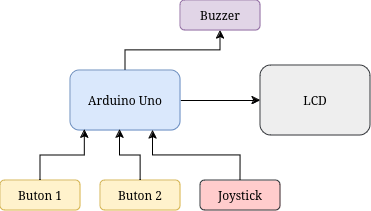

The diagram above was exported from draw.io. Its source (the exported page's mxGraphModel, read from the mxfile embedded in the PNG):
<mxGraphModel dx="819" dy="450" grid="1" gridSize="10" guides="1" tooltips="1" connect="1" arrows="1" fold="1" page="1" pageScale="1" pageWidth="850" pageHeight="1100" math="0" shadow="0">
  <root>
    <mxCell id="0" />
    <mxCell id="1" parent="0" />
    <mxCell id="wPa1oT6oCpBxTftYNOdf-48" style="edgeStyle=orthogonalEdgeStyle;rounded=0;orthogonalLoop=1;jettySize=auto;html=1;exitX=1;exitY=0.5;exitDx=0;exitDy=0;" edge="1" parent="1" source="wPa1oT6oCpBxTftYNOdf-36" target="wPa1oT6oCpBxTftYNOdf-40">
      <mxGeometry relative="1" as="geometry" />
    </mxCell>
    <mxCell id="wPa1oT6oCpBxTftYNOdf-49" style="edgeStyle=orthogonalEdgeStyle;rounded=0;orthogonalLoop=1;jettySize=auto;html=1;exitX=0.5;exitY=0;exitDx=0;exitDy=0;entryX=0.5;entryY=1;entryDx=0;entryDy=0;" edge="1" parent="1" source="wPa1oT6oCpBxTftYNOdf-36" target="wPa1oT6oCpBxTftYNOdf-41">
      <mxGeometry relative="1" as="geometry" />
    </mxCell>
    <mxCell id="wPa1oT6oCpBxTftYNOdf-36" value="Arduino Uno" style="rounded=1;whiteSpace=wrap;html=1;fillColor=#dae8fc;strokeColor=#6c8ebf;" vertex="1" parent="1">
      <mxGeometry x="350" y="380" width="110" height="60" as="geometry" />
    </mxCell>
    <mxCell id="wPa1oT6oCpBxTftYNOdf-52" style="edgeStyle=orthogonalEdgeStyle;rounded=0;orthogonalLoop=1;jettySize=auto;html=1;exitX=0.5;exitY=0;exitDx=0;exitDy=0;entryX=0.75;entryY=1;entryDx=0;entryDy=0;" edge="1" parent="1" source="wPa1oT6oCpBxTftYNOdf-37" target="wPa1oT6oCpBxTftYNOdf-36">
      <mxGeometry relative="1" as="geometry" />
    </mxCell>
    <mxCell id="wPa1oT6oCpBxTftYNOdf-37" value="Joystick" style="rounded=1;whiteSpace=wrap;html=1;fillColor=#ffcccc;strokeColor=#36393d;" vertex="1" parent="1">
      <mxGeometry x="480" y="490" width="80" height="30" as="geometry" />
    </mxCell>
    <mxCell id="wPa1oT6oCpBxTftYNOdf-38" value="Buton 1" style="rounded=1;whiteSpace=wrap;html=1;fillColor=#fff2cc;strokeColor=#d6b656;" vertex="1" parent="1">
      <mxGeometry x="280" y="490" width="80" height="30" as="geometry" />
    </mxCell>
    <mxCell id="wPa1oT6oCpBxTftYNOdf-39" value="&lt;div&gt;Buton 2&lt;/div&gt;" style="rounded=1;whiteSpace=wrap;html=1;fillColor=#fff2cc;strokeColor=#d6b656;" vertex="1" parent="1">
      <mxGeometry x="380" y="490" width="80" height="30" as="geometry" />
    </mxCell>
    <mxCell id="wPa1oT6oCpBxTftYNOdf-40" value="LCD" style="rounded=1;whiteSpace=wrap;html=1;fillColor=#eeeeee;strokeColor=#36393d;" vertex="1" parent="1">
      <mxGeometry x="540" y="375" width="110" height="70" as="geometry" />
    </mxCell>
    <mxCell id="wPa1oT6oCpBxTftYNOdf-41" value="Buzzer" style="rounded=1;whiteSpace=wrap;html=1;fillColor=#e1d5e7;strokeColor=#9673a6;" vertex="1" parent="1">
      <mxGeometry x="460" y="310" width="80" height="30" as="geometry" />
    </mxCell>
    <mxCell id="wPa1oT6oCpBxTftYNOdf-50" style="edgeStyle=orthogonalEdgeStyle;rounded=0;orthogonalLoop=1;jettySize=auto;html=1;exitX=0.5;exitY=0;exitDx=0;exitDy=0;entryX=0.13;entryY=0.986;entryDx=0;entryDy=0;entryPerimeter=0;" edge="1" parent="1" source="wPa1oT6oCpBxTftYNOdf-38" target="wPa1oT6oCpBxTftYNOdf-36">
      <mxGeometry relative="1" as="geometry" />
    </mxCell>
    <mxCell id="wPa1oT6oCpBxTftYNOdf-51" style="edgeStyle=orthogonalEdgeStyle;rounded=0;orthogonalLoop=1;jettySize=auto;html=1;exitX=0.5;exitY=0;exitDx=0;exitDy=0;entryX=0.449;entryY=0.986;entryDx=0;entryDy=0;entryPerimeter=0;" edge="1" parent="1" source="wPa1oT6oCpBxTftYNOdf-39" target="wPa1oT6oCpBxTftYNOdf-36">
      <mxGeometry relative="1" as="geometry" />
    </mxCell>
  </root>
</mxGraphModel>